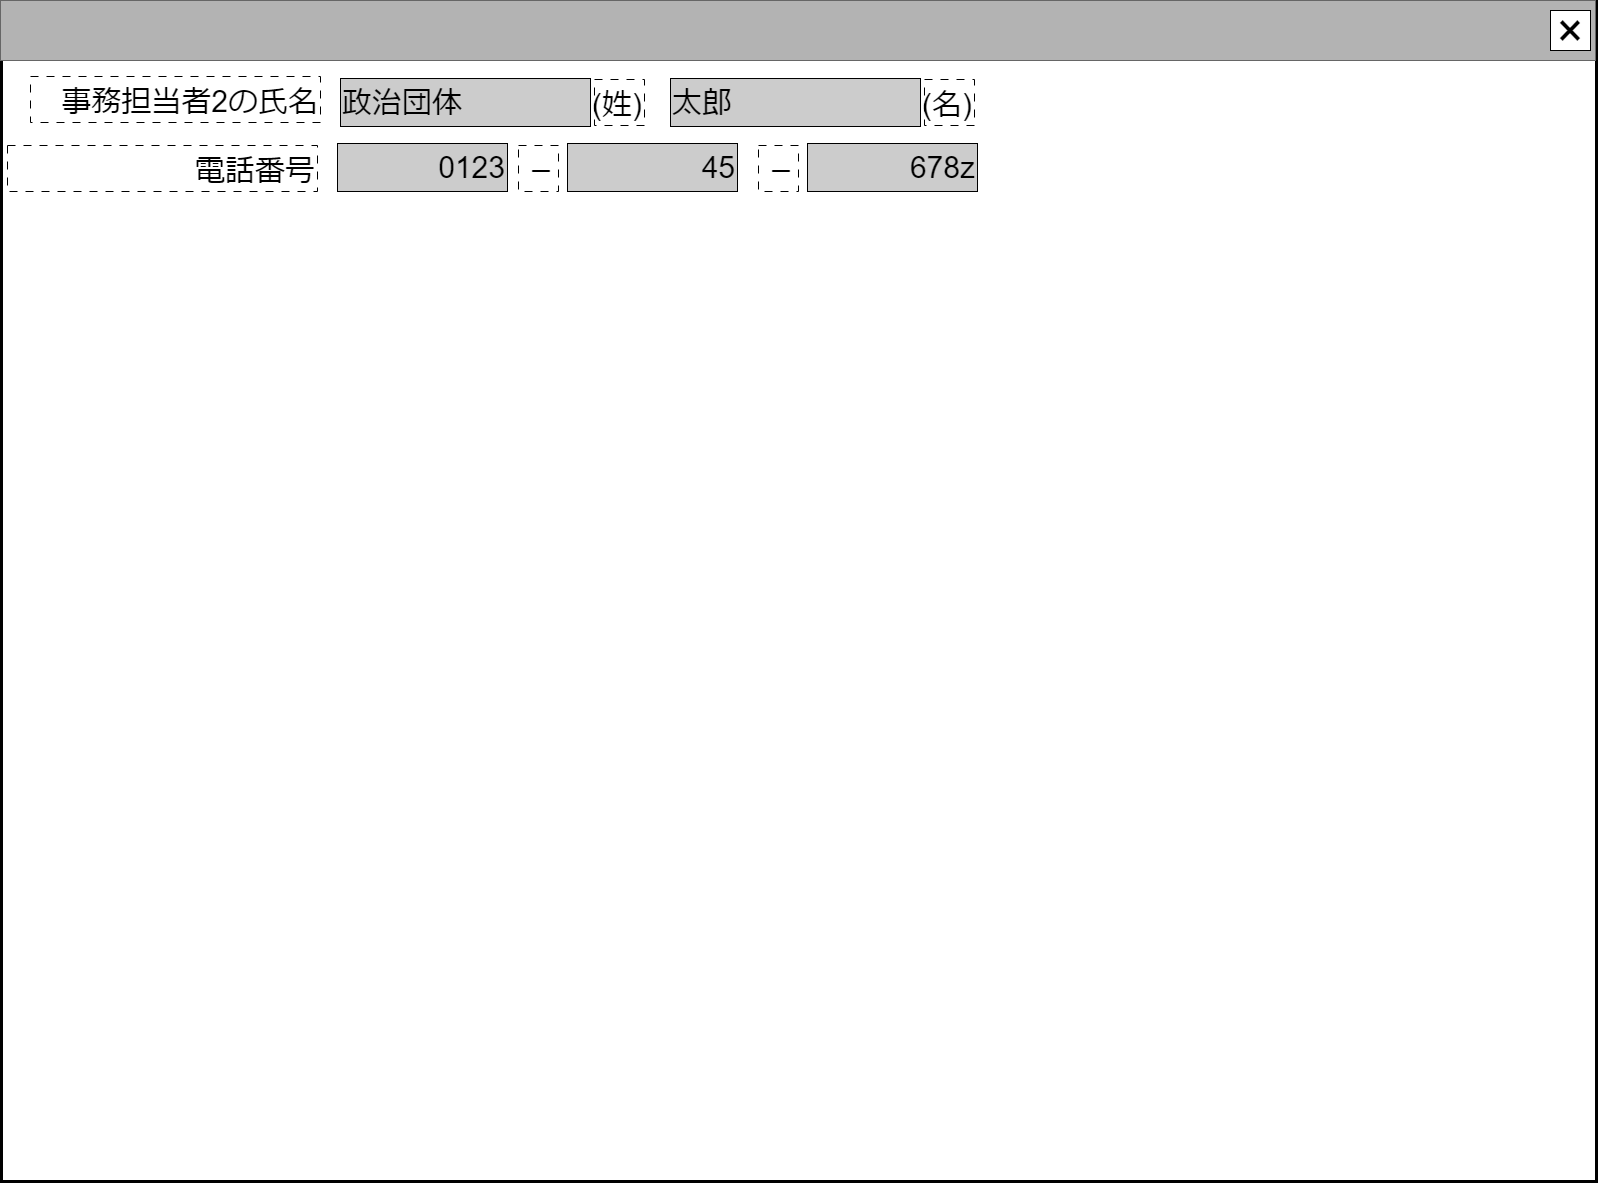

The diagram above was exported from draw.io. Its source (the exported page's mxGraphModel, read from the mxfile embedded in the PNG):
<mxGraphModel dx="850" dy="502" grid="1" gridSize="10" guides="1" tooltips="1" connect="1" arrows="1" fold="1" page="1" pageScale="1" pageWidth="1600" pageHeight="1200" math="0" shadow="0">
  <root>
    <mxCell id="0" />
    <mxCell id="cFaB45KztUIKXS-_cTrr-9" value="ウインドウ" style="locked=1;" parent="0" />
    <mxCell id="cFaB45KztUIKXS-_cTrr-10" value="" style="rounded=0;whiteSpace=wrap;html=1;strokeWidth=3;" parent="cFaB45KztUIKXS-_cTrr-9" vertex="1">
      <mxGeometry x="1" y="1" width="1595" height="1180" as="geometry" />
    </mxCell>
    <mxCell id="cFaB45KztUIKXS-_cTrr-11" value="" style="rounded=0;whiteSpace=wrap;html=1;fillColor=#B3B3B3;fontColor=#333333;strokeColor=#666666;" parent="cFaB45KztUIKXS-_cTrr-9" vertex="1">
      <mxGeometry width="1595" height="60" as="geometry" />
    </mxCell>
    <mxCell id="cFaB45KztUIKXS-_cTrr-12" value="&lt;font style=&quot;font-size: 48px;&quot;&gt;×&lt;/font&gt;" style="rounded=0;whiteSpace=wrap;html=1;" parent="cFaB45KztUIKXS-_cTrr-9" vertex="1">
      <mxGeometry x="1550" y="10" width="40" height="40" as="geometry" />
    </mxCell>
    <mxCell id="cFaB45KztUIKXS-_cTrr-14" value="名称未設定レイヤ" style="" parent="0" />
    <mxCell id="logEHh8TvF2vUe_L7cXg-13" value="&lt;span style=&quot;font-size: 30px;&quot;&gt;事務担当者2の氏名&lt;/span&gt;" style="rounded=0;whiteSpace=wrap;html=1;align=right;dashed=1;dashPattern=8 8;verticalAlign=bottom;" parent="cFaB45KztUIKXS-_cTrr-14" vertex="1">
      <mxGeometry x="30" y="76" width="290" height="46" as="geometry" />
    </mxCell>
    <mxCell id="logEHh8TvF2vUe_L7cXg-14" value="&lt;span style=&quot;font-size: 30px;&quot;&gt;政治団体&lt;/span&gt;" style="rounded=0;whiteSpace=wrap;html=1;align=left;fillColor=#CCCCCC;" parent="cFaB45KztUIKXS-_cTrr-14" vertex="1">
      <mxGeometry x="340" y="78" width="250" height="48" as="geometry" />
    </mxCell>
    <mxCell id="logEHh8TvF2vUe_L7cXg-15" value="&lt;span style=&quot;font-size: 30px;&quot;&gt;太郎&lt;/span&gt;" style="rounded=0;whiteSpace=wrap;html=1;align=left;fillColor=#CCCCCC;" parent="cFaB45KztUIKXS-_cTrr-14" vertex="1">
      <mxGeometry x="670" y="78" width="250" height="48" as="geometry" />
    </mxCell>
    <mxCell id="logEHh8TvF2vUe_L7cXg-16" value="&lt;span style=&quot;font-size: 30px;&quot;&gt;(姓)&lt;/span&gt;" style="rounded=0;whiteSpace=wrap;html=1;align=right;dashed=1;dashPattern=8 8;verticalAlign=bottom;" parent="cFaB45KztUIKXS-_cTrr-14" vertex="1">
      <mxGeometry x="594" y="79" width="50" height="46" as="geometry" />
    </mxCell>
    <mxCell id="logEHh8TvF2vUe_L7cXg-17" value="&lt;span style=&quot;font-size: 30px;&quot;&gt;(名)&lt;/span&gt;" style="rounded=0;whiteSpace=wrap;html=1;align=right;dashed=1;dashPattern=8 8;verticalAlign=bottom;" parent="cFaB45KztUIKXS-_cTrr-14" vertex="1">
      <mxGeometry x="924" y="79" width="50" height="46" as="geometry" />
    </mxCell>
    <mxCell id="logEHh8TvF2vUe_L7cXg-18" value="&lt;font style=&quot;font-size: 30px;&quot;&gt;0123&lt;/font&gt;" style="rounded=0;whiteSpace=wrap;html=1;align=right;fillColor=#CCCCCC;" parent="cFaB45KztUIKXS-_cTrr-14" vertex="1">
      <mxGeometry x="337" y="143" width="170" height="48" as="geometry" />
    </mxCell>
    <mxCell id="logEHh8TvF2vUe_L7cXg-19" value="&lt;span style=&quot;font-size: 30px;&quot;&gt;電話番号&lt;/span&gt;" style="rounded=0;whiteSpace=wrap;html=1;align=right;dashed=1;dashPattern=8 8;verticalAlign=bottom;" parent="cFaB45KztUIKXS-_cTrr-14" vertex="1">
      <mxGeometry x="7" y="145" width="310" height="46" as="geometry" />
    </mxCell>
    <mxCell id="logEHh8TvF2vUe_L7cXg-20" value="&lt;span style=&quot;font-size: 30px;&quot;&gt;45&lt;br&gt;&lt;/span&gt;" style="rounded=0;whiteSpace=wrap;html=1;align=right;fillColor=#CCCCCC;" parent="cFaB45KztUIKXS-_cTrr-14" vertex="1">
      <mxGeometry x="567" y="143" width="170" height="48" as="geometry" />
    </mxCell>
    <mxCell id="logEHh8TvF2vUe_L7cXg-21" value="&lt;span style=&quot;font-size: 30px;&quot;&gt;－&lt;/span&gt;" style="rounded=0;whiteSpace=wrap;html=1;align=right;dashed=1;dashPattern=8 8;verticalAlign=bottom;" parent="cFaB45KztUIKXS-_cTrr-14" vertex="1">
      <mxGeometry x="518" y="145" width="40" height="46" as="geometry" />
    </mxCell>
    <mxCell id="logEHh8TvF2vUe_L7cXg-22" value="&lt;span style=&quot;font-size: 30px;&quot;&gt;678z&lt;br&gt;&lt;/span&gt;" style="rounded=0;whiteSpace=wrap;html=1;align=right;fillColor=#CCCCCC;" parent="cFaB45KztUIKXS-_cTrr-14" vertex="1">
      <mxGeometry x="807" y="143" width="170" height="48" as="geometry" />
    </mxCell>
    <mxCell id="logEHh8TvF2vUe_L7cXg-23" value="&lt;span style=&quot;font-size: 30px;&quot;&gt;－&lt;/span&gt;" style="rounded=0;whiteSpace=wrap;html=1;align=right;dashed=1;dashPattern=8 8;verticalAlign=bottom;" parent="cFaB45KztUIKXS-_cTrr-14" vertex="1">
      <mxGeometry x="758" y="145" width="40" height="46" as="geometry" />
    </mxCell>
  </root>
</mxGraphModel>